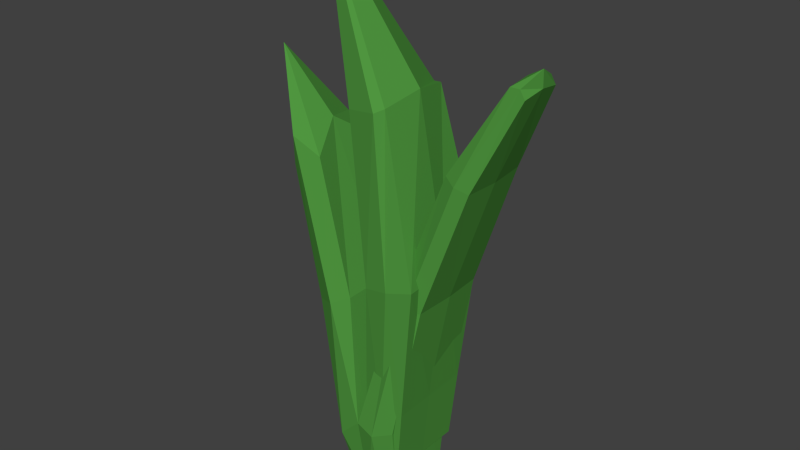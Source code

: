 # Source: grass.blend  (saved by Blender 2.79.1; exported with 4.5.12 LTS)
import bpy
from mathutils import Matrix  # noqa: F401  (used for matrix-valued properties, if any)

bpy.ops.wm.read_factory_settings(use_empty=True)
scene = bpy.context.scene
scene.name = 'Scene'

# ---- collections
col_collection_1 = bpy.data.collections.new('Collection 1'); scene.collection.children.link(col_collection_1)

# ---- materials (node trees are filled in below, after node groups)
mat_material = bpy.data.materials.new('Material')
mat_material.alpha_threshold = 0.0
mat_material.diffuse_color = (0.07819, 0.305, 0.04971, 1.0)
mat_material.roughness = 0.5
mat_material.line_color = (0.0, 0.0, 0.0, 1.0)

# ---- material node trees
mat_material.use_nodes = True; mat_material.node_tree.nodes.clear()
_N = mat_material.node_tree.nodes; _L = mat_material.node_tree.links
n0 = _N.new('ShaderNodeOutputMaterial'); n0.name = 'Material Output'; n0.location = (300, 300)
n1 = _N.new('ShaderNodeBsdfDiffuse'); n1.name = 'Diffuse BSDF'; n1.location = (10, 300)
n1.inputs[0].default_value = (0.07866, 0.3032, 0.04999, 1.0)
_L.new(n1.outputs[0], n0.inputs[0])
n0.is_active_output = True

# ---- world
world_world = bpy.data.worlds.new('World'); scene.world = world_world
world_world.color = (0.05088, 0.05088, 0.05088)
world_world.use_sun_shadow = False
world_world.sun_shadow_jitter_overblur = 0.0
world_world.cycles.sampling_method = 'NONE'
world_world.cycles.sample_map_resolution = 256

# ---- meshes
me_cube_001 = bpy.data.meshes.new('Cube.001')
me_cube_001.from_pydata([(-0.311, -0.3766, 0.08235), (-0.3534, 0.4556, 0.07731), (-0.696, 0.4362, -0.06014), (-0.6536, -0.3572, -0.0551), (-0.6962, -0.2756, 1.191), (-0.7443, 0.3828, 1.183), (-1.005, 0.3637, 1.06), (-0.9569, -0.2947, 1.068), (-0.3005, 0.042, 0.1003), (-0.6807, 0.03505, -0.06244), (-0.8375, 0.04208, 1.412), (-1.07, 0.01866, 1.276), (-0.463, -0.4515, 0.005055), (-0.5221, 0.5338, -0.003818), (-0.929, -0.3311, 1.332), (-1.001, 0.4042, 1.316), (-1.329, 0.002569, 1.941), (-0.1088, -0.05982, -1.723), (-0.1153, 0.2955, -1.723), (-0.2659, -0.3668, -1.723), (-0.4242, -0.283, -1.723), (-0.2682, 0.3001, -1.723), (-0.4271, 0.2499, -1.723), (-0.4309, 0.003659, -1.723), (-0.1132, -0.4066, -1.723), (-0.259, -0.01573, -1.723), (-0.1363, -0.06035, -0.846), (-0.1488, 0.4353, -1.014), (-0.5084, 0.3453, -1.194), (-0.5239, 0.01931, -1.187), (-0.1311, -0.51, -1.012), (-0.32, -0.5068, -1.2), (-0.4905, -0.3433, -1.192), (-0.341, 0.4342, -1.202), (0.1444, 0.3648, -1.055), (0.1465, 0.2594, -1.723), (0.1558, -0.009202, -1.723), (0.1494, -0.3305, -1.723), (0.1574, -0.406, -1.053), (0.1691, 0.005876, -1.053), (0.1253, -0.3387, 0.1682), (0.3727, -0.3154, 0.1668), (0.09996, 0.02958, 0.1665), (0.1103, 0.3996, 0.1676), (0.3834, 0.04737, 0.1679), (0.3578, 0.4025, 0.1662), (0.5533, -0.2642, 1.388), (0.7621, -0.2615, 1.293), (0.5313, 0.04826, 1.4), (0.5404, 0.3759, 1.393), (0.7716, 0.0514, 1.287), (0.7493, 0.3786, 1.298), (0.9902, -0.1411, 2.136), (1.116, -0.1394, 2.064), (1.007, 0.05145, 2.173), (0.9824, 0.2534, 2.14), (1.133, 0.05313, 2.102), (1.108, 0.2551, 2.068), (0.03246, -0.5274, -1.063), (0.03084, -0.3849, -1.723), (0.02867, 0.2843, -1.723), (0.01729, 0.4384, -1.065), (0.03526, -0.04272, -1.723), (0.25, -0.3779, 0.1676), (0.2329, 0.4519, 0.1668), (0.6586, -0.3105, 1.34), (0.6438, 0.4281, 1.346), (1.073, -0.1401, 2.136), (1.13, 0.05295, 2.245), (1.066, 0.2545, 2.14), (-0.1264, -0.5291, -1.589), (-0.1264, -0.5291, -1.589)], [(71, 70)], [(29, 32, 20, 23), (16, 11, 6, 15), (8, 10, 5, 1), (13, 15, 6, 2), (9, 11, 7, 3), (14, 12, 3, 7), (2, 6, 11, 9), (0, 4, 10, 8), (14, 7, 11, 16), (31, 30, 24, 19), (58, 30, 40, 63), (4, 14, 16, 10), (4, 0, 12, 14), (1, 5, 15, 13), (10, 16, 15, 5), (28, 29, 23, 22), (25, 21, 22, 23), (19, 25, 23, 20), (24, 17, 25, 19), (17, 18, 21, 25), (33, 28, 22, 21), (59, 58, 38, 37), (32, 31, 19, 20), (27, 33, 21, 18), (1, 13, 33, 27), (3, 12, 31, 32), (0, 8, 26, 30), (13, 2, 28, 33), (2, 9, 29, 28), (8, 1, 27, 26), (12, 0, 30, 31), (9, 3, 32, 29), (39, 34, 35, 36), (38, 39, 36, 37), (61, 60, 35, 34), (62, 59, 37, 36), (60, 62, 36, 35), (34, 39, 44, 45), (40, 42, 48, 46), (44, 41, 47, 50), (30, 26, 42, 40), (39, 38, 41, 44), (61, 34, 45, 64), (26, 27, 43, 42), (48, 49, 55, 54), (51, 50, 56, 57), (64, 45, 51, 66), (45, 44, 50, 51), (42, 43, 49, 48), (63, 40, 46, 65), (67, 68, 56, 53), (68, 69, 57, 56), (65, 46, 52, 67), (50, 47, 53, 56), (46, 48, 54, 52), (66, 51, 57, 69), (49, 66, 69, 55), (47, 65, 67, 53), (54, 55, 69, 68), (52, 54, 68, 67), (41, 63, 65, 47), (43, 64, 66, 49), (27, 61, 64, 43), (18, 17, 62, 60), (17, 24, 59, 62), (27, 18, 60, 61), (24, 30, 58, 59), (38, 58, 63, 41)])
me_cube_001.materials.append(mat_material)
me_cube_001.use_remesh_preserve_volume = False
me_cube_001.use_remesh_preserve_attributes = False
me_cube_001.use_mirror_vertex_groups = False
me_cube_001.update()
me_cube = bpy.data.meshes.new('Cube')
me_cube.from_pydata([(0.3815, -0.4406, 0.4087), (0.3261, 0.4971, 0.4119), (-0.1106, 0.4716, 0.3128), (-0.05525, -0.466, 0.3096), (0.05637, -0.3551, 1.806), (0.01399, 0.3626, 1.808), (-0.3203, 0.3431, 1.733), (-0.2779, -0.3746, 1.73), (0.3547, 0.01265, 0.4102), (-0.08202, -0.0128, 0.3111), (0.08995, 0.01103, 1.871), (-0.1397, -0.0197, 1.749), (0.163, -0.489, 0.356), (0.1034, 0.5203, 0.3595), (0.002687, -0.4257, 1.779), (-0.1079, 0.4338, 1.771), (-0.7306, -0.08375, 3.065), (0.1708, -0.009346, -1.461), (0.1708, 0.3621, -1.461), (0.0001397, -0.3841, -1.461), (-0.1725, -0.3568, -1.461), (0.0001396, 0.3897, -1.461), (-0.1725, 0.3621, -1.461), (-0.1725, -0.009347, -1.461), (0.1708, -0.3568, -1.461), (0.0001397, -0.01005, -1.461), (0.2287, -0.002424, -0.8409), (0.2197, 0.4045, -0.8404), (-0.153, 0.3965, -0.8716), (-0.144, -0.01043, -0.8721), (0.2371, -0.3832, -0.8414), (0.05139, -0.4171, -0.9519), (-0.1356, -0.3912, -0.8726), (0.03263, 0.4308, -0.9509)], [], [(29, 32, 20, 23), (16, 11, 6, 15), (8, 10, 5, 1), (13, 15, 6, 2), (9, 11, 7, 3), (14, 12, 3, 7), (2, 6, 11, 9), (0, 4, 10, 8), (14, 7, 11, 16), (31, 30, 24, 19), (26, 27, 18, 17), (4, 14, 16, 10), (4, 0, 12, 14), (1, 5, 15, 13), (10, 16, 15, 5), (28, 29, 23, 22), (25, 21, 22, 23), (19, 25, 23, 20), (24, 17, 25, 19), (17, 18, 21, 25), (33, 28, 22, 21), (30, 26, 17, 24), (32, 31, 19, 20), (27, 33, 21, 18), (1, 13, 33, 27), (3, 12, 31, 32), (0, 8, 26, 30), (13, 2, 28, 33), (2, 9, 29, 28), (8, 1, 27, 26), (12, 0, 30, 31), (9, 3, 32, 29)])
me_cube.materials.append(mat_material)
me_cube.use_remesh_preserve_volume = False
me_cube.use_remesh_preserve_attributes = False
me_cube.use_mirror_vertex_groups = False
me_cube.update()

# ---- objects
ob_grass_001 = bpy.data.objects.new('grass.001', me_cube_001)
ob_grass = bpy.data.objects.new('grass', me_cube)

# ---- transforms, parenting, visibility, modifiers, constraints
ob_grass_001.location = (0.0, 0.0, 0.0)
ob_grass_001.lock_rotations_4d = False
ob_grass_001.empty_display_type = 'ARROWS'
ob_grass_001.lineart.crease_threshold = 0.0
ob_grass.location = (0.0, 0.0, 0.0)
ob_grass.lock_rotations_4d = False
ob_grass.empty_display_type = 'ARROWS'
ob_grass.lineart.crease_threshold = 0.0

# ---- collection membership
col_collection_1.objects.link(ob_grass_001)
col_collection_1.objects.link(ob_grass)

# ---- scene / render settings (as saved in the file)
scene.frame_start = 1; scene.frame_end = 250; scene.frame_set(1)
scene.render.engine = 'CYCLES'
scene.render.resolution_percentage = 50
scene.render.dither_intensity = 0.0
scene.cycles.use_denoising = False
scene.cycles.samples = 10
scene.cycles.sampling_pattern = 'TABULATED_SOBOL'
scene.cycles.light_sampling_threshold = 0.0
scene.cycles.use_adaptive_sampling = False
scene.cycles.use_light_tree = False
scene.cycles.blur_glossy = 0.0
scene.cycles.pixel_filter_type = 'GAUSSIAN'
scene.cycles.sample_clamp_indirect = 0.0
scene.view_settings.view_transform = 'Standard'
bpy.context.view_layer.update()

# ---- added for rendering (the .blend has no active camera and no usable light): camera, sun
cam_auto = bpy.data.cameras.new('AutoCamera')
cam_auto.lens = 50.0
cam_auto.sensor_width = 36.0
cam_auto.clip_end = 1000.0
ob_auto_camera = bpy.data.objects.new('AutoCamera', cam_auto)
scene.collection.objects.link(ob_auto_camera)
ob_auto_camera.location = (4.97902, -6.09047, 4.73338)
ob_auto_camera.rotation_euler = (1.09748, -7.21219e-08, 0.694738)
scene.camera = ob_auto_camera
light_auto_sun = bpy.data.lights.new('AutoSun', 'SUN')
light_auto_sun.energy = 3.0
light_auto_sun.angle = 0.0523599
ob_auto_sun = bpy.data.objects.new('AutoSun', light_auto_sun)
scene.collection.objects.link(ob_auto_sun)
ob_auto_sun.rotation_euler = (0.872665, 0.174533, 0.523599)
bpy.context.view_layer.update()
